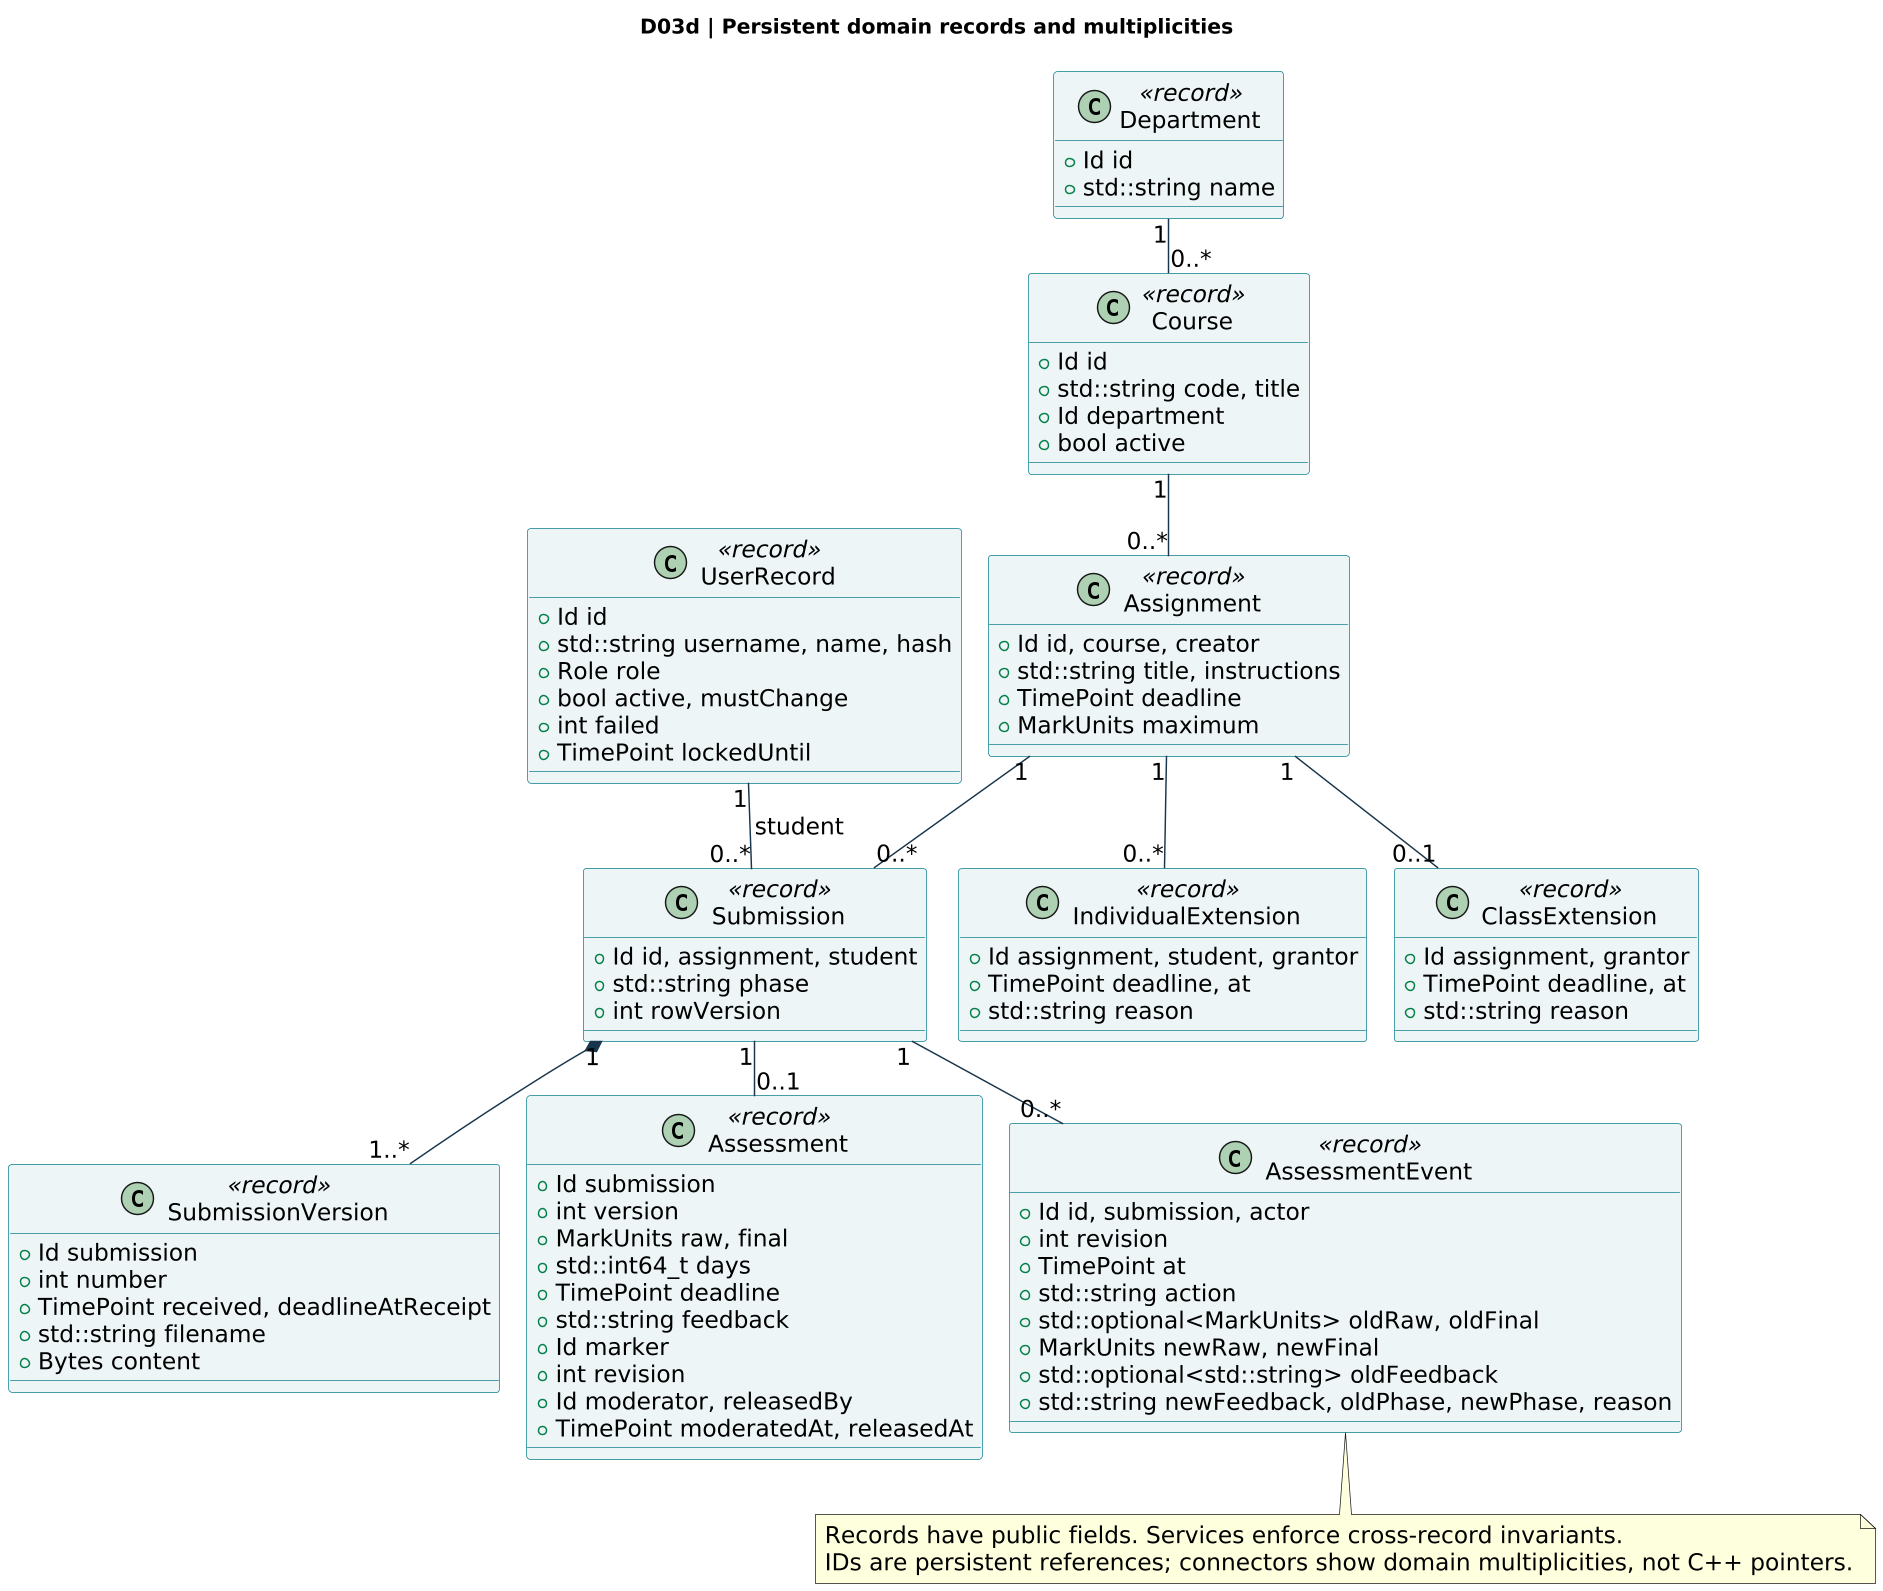

The diagram above was rendered by PlantUML. Its source (embedded in the PNG):
@startuml
!pragma layout smetana
skinparam backgroundColor white
skinparam shadowing false
skinparam defaultFontName DejaVu Sans
skinparam defaultFontSize 16
skinparam dpi 140
skinparam ArrowColor #17354c
skinparam classBackgroundColor #edf5f7
skinparam classBorderColor #087f8c
skinparam packageStyle rectangle
title D03d | Persistent domain records and multiplicities
class UserRecord <<record>> {
+ Id id
+ std::string username, name, hash
+ Role role
+ bool active, mustChange
+ int failed
+ TimePoint lockedUntil
}
class Department <<record>> {
+ Id id
+ std::string name
}
class Course <<record>> {
+ Id id
+ std::string code, title
+ Id department
+ bool active
}
class Assignment <<record>> {
+ Id id, course, creator
+ std::string title, instructions
+ TimePoint deadline
+ MarkUnits maximum
}
class IndividualExtension <<record>> {
+ Id assignment, student, grantor
+ TimePoint deadline, at
+ std::string reason
}
class ClassExtension <<record>> {
+ Id assignment, grantor
+ TimePoint deadline, at
+ std::string reason
}
class Submission <<record>> {
+ Id id, assignment, student
+ std::string phase
+ int rowVersion
}
class SubmissionVersion <<record>> {
+ Id submission
+ int number
+ TimePoint received, deadlineAtReceipt
+ std::string filename
+ Bytes content
}
class Assessment <<record>> {
+ Id submission
+ int version
+ MarkUnits raw, final
+ std::int64_t days
+ TimePoint deadline
+ std::string feedback
+ Id marker
+ int revision
+ Id moderator, releasedBy
+ TimePoint moderatedAt, releasedAt
}
class AssessmentEvent <<record>> {
+ Id id, submission, actor
+ int revision
+ TimePoint at
+ std::string action
+ std::optional<MarkUnits> oldRaw, oldFinal
+ MarkUnits newRaw, newFinal
+ std::optional<std::string> oldFeedback
+ std::string newFeedback, oldPhase, newPhase, reason
}
Department "1" -- "0..*" Course
Course "1" -- "0..*" Assignment
Assignment "1" -- "0..*" Submission
UserRecord "1" -- "0..*" Submission : student
Assignment "1" -- "0..*" IndividualExtension
Assignment "1" -- "0..1" ClassExtension
Submission "1" *-- "1..*" SubmissionVersion
Submission "1" -- "0..1" Assessment
Submission "1" -- "0..*" AssessmentEvent
note bottom
Records have public fields. Services enforce cross-record invariants.
IDs are persistent references; connectors show domain multiplicities, not C++ pointers.
end note
@enduml